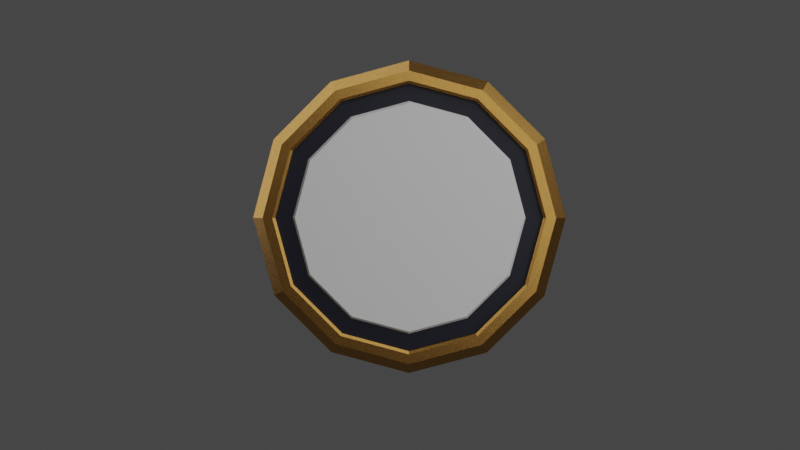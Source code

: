 # Source: base.blend  (saved by Blender 3.4.6; exported with 4.5.12 LTS)
import bpy
from mathutils import Matrix  # noqa: F401  (used for matrix-valued properties, if any)

bpy.ops.wm.read_factory_settings(use_empty=True)
scene = bpy.context.scene
scene.name = 'Scene'

# ---- collections
col_collection = bpy.data.collections.new('Collection'); scene.collection.children.link(col_collection)

# ---- materials (node trees are filled in below, after node groups)
mat_golden = bpy.data.materials.new('golden')
mat_golden.use_transparent_shadow = False
mat_black = bpy.data.materials.new('black')
mat_black.use_transparent_shadow = False
mat_white = bpy.data.materials.new('white')
mat_white.use_transparent_shadow = False

# ---- material node trees
mat_golden.use_nodes = True; mat_golden.node_tree.nodes.clear()
_N = mat_golden.node_tree.nodes; _L = mat_golden.node_tree.links
n0 = _N.new('ShaderNodeBsdfPrincipled'); n0.name = 'Principled BSDF'; n0.location = (15, 300)
n0.distribution = 'GGX'
n0.subsurface_method = 'RANDOM_WALK_SKIN'
n0.inputs[1].default_value = 1.0
n0.inputs[2].default_value = 0.27
n0.inputs[3].default_value = 1.45
n0.inputs[27].default_value = (0.0, 0.0, 0.0, 1.0)
n0.inputs[28].default_value = 1.0
n1 = _N.new('ShaderNodeOutputMaterial'); n1.name = 'Material Output'; n1.location = (305, 300)
n2 = _N.new('ShaderNodeTexCoord'); n2.name = 'Texture Coordinate'; n2.location = (-965, 213)
n3 = _N.new('ShaderNodeMapping'); n3.name = 'Mapping'; n3.location = (-759, 225)
n4 = _N.new('ShaderNodeTexNoise'); n4.name = 'Musgrave Texture'; n4.location = (-535, 215)
n4.width = 150
n4.normalize = False
n4.inputs[2].default_value = 400.0
n4.inputs[3].default_value = 14.0
n4.inputs[4].default_value = 1.0
n5 = _N.new('ShaderNodeValToRGB'); n5.name = 'ColorRamp'; n5.location = (-305, 290)
while len(n5.color_ramp.elements) > 1: n5.color_ramp.elements.remove(n5.color_ramp.elements[-1])
n5.color_ramp.elements[0].position = 0.0; n5.color_ramp.elements[0].color = (0.6105, 0.3372, 0.08438, 1.0)
_e = n5.color_ramp.elements.new(1.0); _e.color = (0.2789, 0.09759, 0.02519, 1.0)
_L.new(n0.outputs[0], n1.inputs[0])
_L.new(n3.outputs[0], n4.inputs[0])
_L.new(n2.outputs[3], n3.inputs[0])
_L.new(n5.outputs[0], n0.inputs[0])
_L.new(n4.outputs[0], n5.inputs[0])
n1.is_active_output = True
mat_black.use_nodes = True; mat_black.node_tree.nodes.clear()
_N = mat_black.node_tree.nodes; _L = mat_black.node_tree.links
n0 = _N.new('ShaderNodeBsdfPrincipled'); n0.name = 'Principled BSDF'; n0.location = (10, 300)
n0.distribution = 'GGX'
n0.subsurface_method = 'RANDOM_WALK_SKIN'
n0.inputs[0].default_value = (0.0, 0.001364, 0.01109, 1.0)
n0.inputs[3].default_value = 1.45
n0.inputs[27].default_value = (0.0, 0.0, 0.0, 1.0)
n0.inputs[28].default_value = 1.0
n1 = _N.new('ShaderNodeOutputMaterial'); n1.name = 'Material Output'; n1.location = (300, 300)
_L.new(n0.outputs[0], n1.inputs[0])
n1.is_active_output = True
mat_white.use_nodes = True; mat_white.node_tree.nodes.clear()
_N = mat_white.node_tree.nodes; _L = mat_white.node_tree.links
n0 = _N.new('ShaderNodeBsdfPrincipled'); n0.name = 'Principled BSDF'; n0.location = (10, 300)
n0.distribution = 'GGX'
n0.subsurface_method = 'RANDOM_WALK_SKIN'
n0.inputs[3].default_value = 1.45
n0.inputs[27].default_value = (0.0, 0.0, 0.0, 1.0)
n0.inputs[28].default_value = 1.0
n1 = _N.new('ShaderNodeOutputMaterial'); n1.name = 'Material Output'; n1.location = (300, 300)
_L.new(n0.outputs[0], n1.inputs[0])
n1.is_active_output = True

# ---- world
world_world = bpy.data.worlds.new('World'); scene.world = world_world
world_world.use_nodes = True; world_world.node_tree.nodes.clear()
_N = world_world.node_tree.nodes; _L = world_world.node_tree.links
n0 = _N.new('ShaderNodeOutputWorld'); n0.name = 'World Output'; n0.location = (300, 300)
n1 = _N.new('ShaderNodeBackground'); n1.name = 'Background'; n1.location = (10, 300)
n1.inputs[0].default_value = (0.05088, 0.05088, 0.05088, 1.0)
_L.new(n1.outputs[0], n0.inputs[0])
n0.is_active_output = True
world_world.color = (0.05088, 0.05088, 0.05088)
world_world.use_sun_shadow = False
world_world.sun_shadow_jitter_overblur = 0.0

# ---- cameras
cam_camera_001 = bpy.data.cameras.new('Camera.001')

# ---- lights
light_point = bpy.data.lights.new('Point', 'POINT')
light_point.transmission_factor = 0.0
light_point.energy = 1000.0
light_point.shadow_soft_size = 5.0
light_point.shadow_maximum_resolution = 0.006
light_point.use_absolute_resolution = True
light_point_001 = bpy.data.lights.new('Point.001', 'POINT')
light_point_001.transmission_factor = 0.0
light_point_001.energy = 1000.0
light_point_001.shadow_soft_size = 5.0
light_point_001.shadow_maximum_resolution = 0.006
light_point_001.use_absolute_resolution = True

# ---- meshes
me_cube_001 = bpy.data.meshes.new('Cube.001')
me_cube_001.from_pydata([(-0.5, -0.5, -0.5), (-0.5, -0.5, 0.5), (-0.5, 0.5, -0.5), (-0.5, 0.5, 0.5), (0.5, -0.5, -0.5), (0.5, -0.5, 0.5), (0.5, 0.5, -0.5), (0.5, 0.5, 0.5)], [], [(0, 1, 3, 2), (2, 3, 7, 6), (6, 7, 5, 4), (4, 5, 1, 0), (2, 6, 4, 0), (7, 3, 1, 5)])
_uv = me_cube_001.uv_layers.new(name='UVMap')
_uv.uv.foreach_set('vector', [0.375, 0.0, 0.625, 0.0, 0.625, 0.25, 0.375, 0.25, 0.375, 0.25, 0.625, 0.25, 0.625, 0.5, 0.375, 0.5, 0.375, 0.5, 0.625, 0.5, 0.625, 0.75, 0.375, 0.75, 0.375, 0.75, 0.625, 0.75, 0.625, 1.0, 0.375, 1.0, 0.125, 0.5, 0.375, 0.5, 0.375, 0.75, 0.125, 0.75, 0.625, 0.5, 0.875, 0.5, 0.875, 0.75, 0.625, 0.75])
me_cube_001.update()
me_cylinder = bpy.data.meshes.new('Cylinder')
me_cylinder.from_pydata([(-3.226e-09, 0.5, 0.05727), (0.25, 0.433, 0.05727), (0.433, 0.25, 0.05727), (0.5, 0.0, 0.05727), (0.433, -0.25, 0.05727), (0.25, -0.433, 0.05727), (-3.226e-09, -0.5, 0.05727), (-0.25, -0.433, 0.05727), (-0.433, -0.25, 0.05727), (-0.5, 0.0, 0.05727), (-0.433, 0.25, 0.05727), (-0.25, 0.433, 0.05727), (0.0, 0.5, 0.0), (0.25, 0.433, 0.0), (0.433, 0.25, 0.0), (0.5, 0.0, 0.0), (0.433, -0.25, 0.0), (0.25, -0.433, 0.0), (-3.226e-09, -0.5, 0.0), (-0.25, -0.433, 0.0), (-0.433, -0.25, 0.0), (-0.5, 0.0, 0.0), (-0.433, 0.25, 0.0), (-0.25, 0.433, 0.0), (0.2322, 0.4022, 0.09636), (-1.158e-08, 0.4644, 0.09636), (0.4022, 0.2322, 0.09636), (0.4644, 2.191e-10, 0.09636), (0.4022, -0.2322, 0.09636), (0.2322, -0.4022, 0.09636), (-1.158e-08, -0.4644, 0.09636), (-0.2322, -0.4022, 0.09636), (-0.4022, -0.2322, 0.09636), (-0.4644, 2.191e-10, 0.09636), (-0.4022, 0.2322, 0.09636), (-0.2322, 0.4022, 0.09636), (0.2123, 0.3678, 0.07428), (-1.158e-08, 0.4246, 0.07428), (0.3678, 0.2123, 0.07428), (0.4246, 2.191e-10, 0.07428), (0.3678, -0.2123, 0.07428), (0.2123, -0.3678, 0.07428), (-1.158e-08, -0.4246, 0.07428), (-0.2123, -0.3678, 0.07428), (-0.3678, -0.2123, 0.07428), (-0.4246, 2.191e-10, 0.07428), (-0.3678, 0.2123, 0.07428), (-0.2123, 0.3678, 0.07428), (0.1852, 0.3207, 0.07428), (-1.158e-08, 0.3703, 0.07428), (0.3207, 0.1852, 0.07428), (0.3703, 4.41e-09, 0.07428), (0.3207, -0.1852, 0.07428), (0.1852, -0.3207, 0.07428), (-7.392e-09, -0.3703, 0.07428), (-0.1852, -0.3207, 0.07428), (-0.3207, -0.1852, 0.07428), (-0.3703, 2.191e-10, 0.07428), (-0.3207, 0.1852, 0.07428), (-0.1852, 0.3207, 0.07428), (0.2123, 0.3678, 0.08804), (0.2166, 0.3752, 0.09636), (-1.158e-08, 0.4333, 0.09636), (-1.158e-08, 0.4246, 0.08804), (0.3678, 0.2123, 0.08804), (0.3752, 0.2166, 0.09636), (0.4246, 2.191e-10, 0.08804), (0.4333, 2.191e-10, 0.09636), (0.3678, -0.2123, 0.08804), (0.3752, -0.2166, 0.09636), (0.2123, -0.3678, 0.08804), (0.2166, -0.3752, 0.09636), (-1.158e-08, -0.4246, 0.08804), (-1.158e-08, -0.4333, 0.09636), (-0.2123, -0.3678, 0.08804), (-0.2166, -0.3752, 0.09636), (-0.3678, -0.2123, 0.08804), (-0.3752, -0.2166, 0.09636), (-0.4246, 2.191e-10, 0.08804), (-0.4333, 2.191e-10, 0.09636), (-0.3678, 0.2123, 0.08804), (-0.3752, 0.2166, 0.09636), (-0.2123, 0.3678, 0.08804), (-0.2166, 0.3752, 0.09636), (0.1812, 0.3139, 0.0868), (-1.139e-08, 0.3624, 0.0868), (0.3139, 0.1812, 0.0868), (0.3624, 4.381e-09, 0.0868), (0.3139, -0.1812, 0.0868), (0.1812, -0.3139, 0.0868), (-7.29e-09, -0.3624, 0.0868), (-0.1812, -0.3139, 0.0868), (-0.3139, -0.1812, 0.0868), (-0.3624, 2.8e-10, 0.0868), (-0.3139, 0.1812, 0.0868), (-0.1812, 0.3139, 0.0868)], [], [(12, 0, 1, 13), (13, 1, 2, 14), (14, 2, 3, 15), (15, 3, 4, 16), (16, 4, 5, 17), (17, 5, 6, 18), (18, 6, 7, 19), (19, 7, 8, 20), (20, 8, 9, 21), (21, 9, 10, 22), (9, 8, 32, 33), (22, 10, 11, 23), (23, 11, 0, 12), (6, 5, 29, 30), (3, 2, 26, 27), (10, 9, 33, 34), (1, 0, 25, 24), (7, 6, 30, 31), (4, 3, 27, 28), (11, 10, 34, 35), (8, 7, 31, 32), (5, 4, 28, 29), (0, 11, 35, 25), (2, 1, 24, 26), (64, 60, 36, 38), (62, 61, 24, 25), (68, 66, 39, 40), (70, 68, 40, 41), (72, 70, 41, 42), (74, 72, 42, 43), (76, 74, 43, 44), (78, 76, 44, 45), (80, 78, 45, 46), (82, 80, 46, 47), (66, 64, 38, 39), (61, 65, 26, 24), (81, 83, 35, 34), (67, 69, 28, 27), (73, 75, 31, 30), (79, 81, 34, 33), (65, 67, 27, 26), (71, 73, 30, 29), (77, 79, 33, 32), (63, 82, 47, 37), (83, 62, 25, 35), (69, 71, 29, 28), (75, 77, 32, 31), (55, 54, 90, 91), (49, 48, 36, 37), (48, 50, 38, 36), (50, 51, 39, 38), (51, 52, 40, 39), (52, 53, 41, 40), (53, 54, 42, 41), (54, 55, 43, 42), (55, 56, 44, 43), (56, 57, 45, 44), (57, 58, 46, 45), (58, 59, 47, 46), (59, 49, 37, 47), (61, 62, 63, 60), (65, 61, 60, 64), (67, 65, 64, 66), (69, 67, 66, 68), (71, 69, 68, 70), (73, 71, 70, 72), (75, 73, 72, 74), (77, 75, 74, 76), (79, 77, 76, 78), (81, 79, 78, 80), (83, 81, 80, 82), (62, 83, 82, 63), (60, 63, 37, 36), (84, 85, 95, 94, 93, 92, 91, 90, 89, 88, 87, 86), (52, 51, 87, 88), (59, 58, 94, 95), (48, 49, 85, 84), (56, 55, 91, 92), (53, 52, 88, 89), (49, 59, 95, 85), (50, 48, 84, 86), (57, 56, 92, 93), (54, 53, 89, 90), (51, 50, 86, 87), (58, 57, 93, 94)])
me_cylinder.polygons.foreach_set('material_index', [0, 0, 0, 0, 0, 0, 0, 0, 0, 0, 0, 0, 0, 0, 0, 0, 0, 0, 0, 0, 0, 0, 0, 0, 0, 0, 0, 0, 0, 0, 0, 0, 0, 0, 0, 0, 0, 0, 0, 0, 0, 0, 0, 0, 0, 0, 0, 2, 1, 1, 1, 1, 1, 1, 1, 1, 1, 1, 1, 1, 0, 0, 0, 0, 0, 0, 0, 0, 0, 0, 0, 0, 0, 2, 2, 2, 2, 2, 2, 2, 2, 2, 2, 2, 2])
_uv = me_cylinder.uv_layers.new(name='UVMap')
_uv.uv.foreach_set('vector', [1.0, 0.75, 1.0, 1.0, 0.9167, 1.0, 0.9167, 0.75, 0.9167, 0.75, 0.9167, 1.0, 0.8333, 1.0, 0.8333, 0.75, 0.8333, 0.75, 0.8333, 1.0, 0.75, 1.0, 0.75, 0.75, 0.75, 0.75, 0.75, 1.0, 0.6667, 1.0, 0.6667, 0.75, 0.6667, 0.75, 0.6667, 1.0, 0.5833, 1.0, 0.5833, 0.75, 0.5833, 0.75, 0.5833, 1.0, 0.5, 1.0, 0.5, 0.75, 0.5, 0.75, 0.5, 1.0, 0.4167, 1.0, 0.4167, 0.75, 0.4167, 0.75, 0.4167, 1.0, 0.3333, 1.0, 0.3333, 0.75, 0.3333, 0.75, 0.3333, 1.0, 0.25, 1.0, 0.25, 0.75, 0.25, 0.75, 0.25, 1.0, 0.1667, 1.0, 0.1667, 0.75, 0.25, 1.0, 0.3333, 1.0, 0.3333, 1.0, 0.25, 1.0, 0.1667, 0.75, 0.1667, 1.0, 0.08333, 1.0, 0.08333, 0.75, 0.08333, 0.75, 0.08333, 1.0, 7.451e-08, 1.0, 7.451e-08, 0.75, 0.5, 1.0, 0.5833, 1.0, 0.5833, 1.0, 0.5, 1.0, 0.75, 1.0, 0.8333, 1.0, 0.8333, 1.0, 0.75, 1.0, 0.1667, 1.0, 0.25, 1.0, 0.25, 1.0, 0.1667, 1.0, 0.9167, 1.0, 1.0, 1.0, 1.0, 1.0, 0.9167, 1.0, 0.4167, 1.0, 0.5, 1.0, 0.5, 1.0, 0.4167, 1.0, 0.6667, 1.0, 0.75, 1.0, 0.75, 1.0, 0.6667, 1.0, 0.08333, 1.0, 0.1667, 1.0, 0.1667, 1.0, 0.08333, 1.0, 0.3333, 1.0, 0.4167, 1.0, 0.4167, 1.0, 0.3333, 1.0, 0.5833, 1.0, 0.6667, 1.0, 0.6667, 1.0, 0.5833, 1.0, 7.451e-08, 1.0, 0.08333, 1.0, 0.08333, 1.0, 7.451e-08, 1.0, 0.8333, 1.0, 0.9167, 1.0, 0.9167, 1.0, 0.8333, 1.0, 0.4401, 0.3597, 0.3597, 0.4401, 0.3597, 0.4401, 0.4401, 0.3597, 0.25, 0.4739, 0.362, 0.4439, 0.37, 0.4578, 0.25, 0.49, 0.4401, 0.1403, 0.4695, 0.25, 0.4695, 0.25, 0.4401, 0.1403, 0.3597, 0.05993, 0.4401, 0.1403, 0.4401, 0.1403, 0.3597, 0.05993, 0.25, 0.03053, 0.3597, 0.05993, 0.3597, 0.05993, 0.25, 0.03053, 0.1403, 0.05993, 0.25, 0.03053, 0.25, 0.03053, 0.1403, 0.05993, 0.05993, 0.1403, 0.1403, 0.05993, 0.1403, 0.05993, 0.05993, 0.1403, 0.03053, 0.25, 0.05993, 0.1403, 0.05993, 0.1403, 0.03053, 0.25, 0.05993, 0.3597, 0.03053, 0.25, 0.03053, 0.25, 0.05993, 0.3597, 0.1403, 0.4401, 0.05993, 0.3597, 0.05993, 0.3597, 0.1403, 0.4401, 0.4695, 0.25, 0.4401, 0.3597, 0.4401, 0.3597, 0.4695, 0.25, 0.362, 0.4439, 0.4439, 0.362, 0.4578, 0.37, 0.37, 0.4578, 0.05608, 0.362, 0.138, 0.4439, 0.13, 0.4578, 0.04215, 0.37, 0.4739, 0.25, 0.4439, 0.138, 0.4578, 0.13, 0.49, 0.25, 0.25, 0.02608, 0.138, 0.05608, 0.13, 0.04215, 0.25, 0.01, 0.02608, 0.25, 0.05608, 0.362, 0.04215, 0.37, 0.01, 0.25, 0.4439, 0.362, 0.4739, 0.25, 0.49, 0.25, 0.4578, 0.37, 0.362, 0.05608, 0.25, 0.02608, 0.25, 0.01, 0.37, 0.04215, 0.05608, 0.138, 0.02608, 0.25, 0.01, 0.25, 0.04215, 0.13, 0.25, 0.4695, 0.1403, 0.4401, 0.1403, 0.4401, 0.25, 0.4695, 0.138, 0.4439, 0.25, 0.4739, 0.25, 0.49, 0.13, 0.4578, 0.4439, 0.138, 0.362, 0.05608, 0.37, 0.04215, 0.4578, 0.13, 0.138, 0.05608, 0.05608, 0.138, 0.04215, 0.13, 0.13, 0.04215, 0.1543, 0.08425, 0.25, 0.05861, 0.25, 0.05861, 0.1543, 0.08425, 0.25, 0.4414, 0.3457, 0.4158, 0.3597, 0.4401, 0.25, 0.4695, 0.3457, 0.4158, 0.4158, 0.3457, 0.4401, 0.3597, 0.3597, 0.4401, 0.4158, 0.3457, 0.4414, 0.25, 0.4695, 0.25, 0.4401, 0.3597, 0.4414, 0.25, 0.4158, 0.1543, 0.4401, 0.1403, 0.4695, 0.25, 0.4158, 0.1543, 0.3457, 0.08425, 0.3597, 0.05993, 0.4401, 0.1403, 0.3457, 0.08425, 0.25, 0.05861, 0.25, 0.03053, 0.3597, 0.05993, 0.25, 0.05861, 0.1543, 0.08425, 0.1403, 0.05993, 0.25, 0.03053, 0.1543, 0.08425, 0.08425, 0.1543, 0.05993, 0.1403, 0.1403, 0.05993, 0.08425, 0.1543, 0.05861, 0.25, 0.03053, 0.25, 0.05993, 0.1403, 0.05861, 0.25, 0.08425, 0.3457, 0.05993, 0.3597, 0.03053, 0.25, 0.08425, 0.3457, 0.1543, 0.4158, 0.1403, 0.4401, 0.05993, 0.3597, 0.1543, 0.4158, 0.25, 0.4414, 0.25, 0.4695, 0.1403, 0.4401, 0.362, 0.4439, 0.25, 0.4739, 0.25, 0.4695, 0.3597, 0.4401, 0.4439, 0.362, 0.362, 0.4439, 0.3597, 0.4401, 0.4401, 0.3597, 0.4739, 0.25, 0.4439, 0.362, 0.4401, 0.3597, 0.4695, 0.25, 0.4439, 0.138, 0.4739, 0.25, 0.4695, 0.25, 0.4401, 0.1403, 0.362, 0.05608, 0.4439, 0.138, 0.4401, 0.1403, 0.3597, 0.05993, 0.25, 0.02608, 0.362, 0.05608, 0.3597, 0.05993, 0.25, 0.03053, 0.138, 0.05608, 0.25, 0.02608, 0.25, 0.03053, 0.1403, 0.05993, 0.05608, 0.138, 0.138, 0.05608, 0.1403, 0.05993, 0.05993, 0.1403, 0.02608, 0.25, 0.05608, 0.138, 0.05993, 0.1403, 0.03053, 0.25, 0.05608, 0.362, 0.02608, 0.25, 0.03053, 0.25, 0.05993, 0.3597, 0.138, 0.4439, 0.05608, 0.362, 0.05993, 0.3597, 0.1403, 0.4401, 0.25, 0.4739, 0.138, 0.4439, 0.1403, 0.4401, 0.25, 0.4695, 0.3597, 0.4401, 0.25, 0.4695, 0.25, 0.4695, 0.3597, 0.4401, 0.3457, 0.4158, 0.25, 0.4414, 0.1543, 0.4158, 0.08425, 0.3457, 0.05861, 0.25, 0.08425, 0.1543, 0.1543, 0.08425, 0.25, 0.05861, 0.3457, 0.08425, 0.4158, 0.1543, 0.4414, 0.25, 0.4158, 0.3457, 0.4158, 0.1543, 0.4414, 0.25, 0.4414, 0.25, 0.4158, 0.1543, 0.1543, 0.4158, 0.08425, 0.3457, 0.08425, 0.3457, 0.1543, 0.4158, 0.3457, 0.4158, 0.25, 0.4414, 0.25, 0.4414, 0.3457, 0.4158, 0.08425, 0.1543, 0.1543, 0.08425, 0.1543, 0.08425, 0.08425, 0.1543, 0.3457, 0.08425, 0.4158, 0.1543, 0.4158, 0.1543, 0.3457, 0.08425, 0.25, 0.4414, 0.1543, 0.4158, 0.1543, 0.4158, 0.25, 0.4414, 0.4158, 0.3457, 0.3457, 0.4158, 0.3457, 0.4158, 0.4158, 0.3457, 0.05861, 0.25, 0.08425, 0.1543, 0.08425, 0.1543, 0.05861, 0.25, 0.25, 0.05861, 0.3457, 0.08425, 0.3457, 0.08425, 0.25, 0.05861, 0.4414, 0.25, 0.4158, 0.3457, 0.4158, 0.3457, 0.4414, 0.25, 0.08425, 0.3457, 0.05861, 0.25, 0.05861, 0.25, 0.08425, 0.3457])
me_cylinder.materials.append(mat_golden)
me_cylinder.materials.append(mat_black)
me_cylinder.materials.append(mat_white)
me_cylinder.update()
me_cube_002 = bpy.data.meshes.new('Cube.002')
me_cube_002.from_pydata([(-0.5, -0.5, -0.5), (-0.5, -0.5, 0.5), (-0.5, 0.5, -0.5), (-0.5, 0.5, 0.5), (0.5, -0.5, -0.5), (0.5, -0.5, 0.5), (0.5, 0.5, -0.5), (0.5, 0.5, 0.5)], [], [(0, 1, 3, 2), (2, 3, 7, 6), (6, 7, 5, 4), (4, 5, 1, 0), (2, 6, 4, 0), (7, 3, 1, 5)])
_uv = me_cube_002.uv_layers.new(name='UVMap')
_uv.uv.foreach_set('vector', [0.375, 0.0, 0.625, 0.0, 0.625, 0.25, 0.375, 0.25, 0.375, 0.25, 0.625, 0.25, 0.625, 0.5, 0.375, 0.5, 0.375, 0.5, 0.625, 0.5, 0.625, 0.75, 0.375, 0.75, 0.375, 0.75, 0.625, 0.75, 0.625, 1.0, 0.375, 1.0, 0.125, 0.5, 0.375, 0.5, 0.375, 0.75, 0.125, 0.75, 0.625, 0.5, 0.875, 0.5, 0.875, 0.75, 0.625, 0.75])
me_cube_002.update()

# ---- objects
ob_cube_noimp = bpy.data.objects.new('Cube-noimp', me_cube_001)
ob_base = bpy.data.objects.new('base', me_cylinder)
ob_camera_noimp = bpy.data.objects.new('Camera-noimp', cam_camera_001)
ob_point_noimp = bpy.data.objects.new('Point-noimp', light_point)
ob_point_001_noimp = bpy.data.objects.new('Point.001-noimp', light_point_001)
ob_cube2_noimp = bpy.data.objects.new('Cube2-noimp', me_cube_002)

# ---- transforms, parenting, visibility, modifiers, constraints
ob_cube_noimp.location = (0.0, 0.0, 0.0)
ob_cube_noimp.scale = (1.0, 1.0, 0.1109)
ob_cube_noimp.hide_render = True
ob_base.location = (0.0, 0.0, 0.5)
ob_base.rotation_euler = (-0.0, 1.571, 0.0)
ob_base.scale = (0.8077, 0.8077, 0.8077)
_m = ob_base.modifiers.new('Mirror', 'MIRROR')
_m.use_axis = (False, False, True)
_m.use_clip = True
ob_camera_noimp.location = (2.914, 0.03746, 0.601)
ob_camera_noimp.rotation_euler = (1.529, -3.892e-07, 1.592)
ob_point_noimp.location = (2.5, 2.5, 2.5)
ob_point_001_noimp.location = (-2.5, -2.5, 2.5)
ob_cube2_noimp.location = (-4.633e-05, -0.4464, 0.4442)
ob_cube2_noimp.rotation_euler = (1.571, -0.0, 0.0)
ob_cube2_noimp.scale = (1.0, 1.0, 0.1109)
ob_cube2_noimp.hide_render = True

# ---- collection membership
col_collection.objects.link(ob_cube_noimp)
col_collection.objects.link(ob_base)
col_collection.objects.link(ob_camera_noimp)
col_collection.objects.link(ob_point_noimp)
col_collection.objects.link(ob_point_001_noimp)
col_collection.objects.link(ob_cube2_noimp)

# ---- scene / render settings (as saved in the file)
scene.camera = ob_camera_noimp
scene.frame_start = 1; scene.frame_end = 80; scene.frame_set(0)
scene.render.engine = 'BLENDER_EEVEE_NEXT'
scene.render.image_settings.file_format = 'FFMPEG'
scene.render.image_settings.color_mode = 'RGB'
scene.cycles.samples = 64
scene.cycles.sampling_pattern = 'TABULATED_SOBOL'
scene.cycles.use_light_tree = False
scene.view_settings.view_transform = 'Filmic'
bpy.context.view_layer.update()
